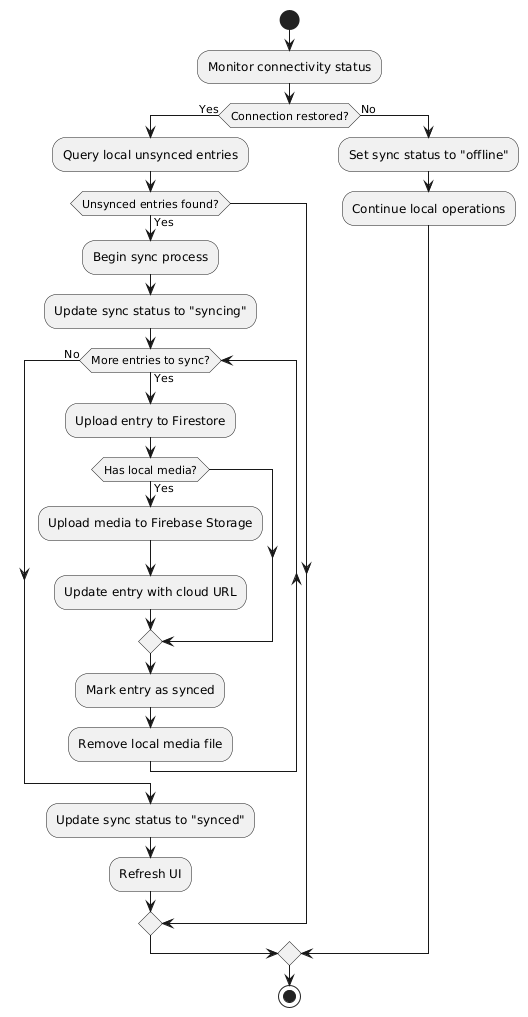

The diagram above was rendered by PlantUML. Its source (embedded in the PNG):
@startuml
start
:Monitor connectivity status;
if (Connection restored?) then (Yes)
  :Query local unsynced entries;
  if (Unsynced entries found?) then (Yes)
    :Begin sync process;
    :Update sync status to "syncing";
    while (More entries to sync?) is (Yes)
      :Upload entry to Firestore;
      if (Has local media?) then (Yes)
        :Upload media to Firebase Storage;
        :Update entry with cloud URL;
      endif
      :Mark entry as synced;
      :Remove local media file;
    endwhile (No)
    :Update sync status to "synced";
    :Refresh UI;
  endif
else (No)
  :Set sync status to "offline";
  :Continue local operations;
endif
stop
@enduml